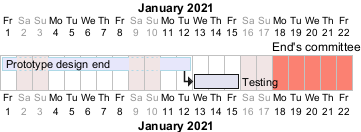

The diagram above was rendered by PlantUML. Its source (embedded in the PNG):
@startgantt
printscale daily
saturday are closed
sunday are closed

Project starts the 1st of january 2021
[Prototype design end] as [TASK1] requires 8 days
[TASK1] is colored in Lavender/LightBlue
[Testing] requires  3 days
[TASK1]->[Testing]

2021-01-18 to 2021-01-22 are named [End's committee]
2021-01-18 to 2021-01-22 are colored in salmon 
@endgantt